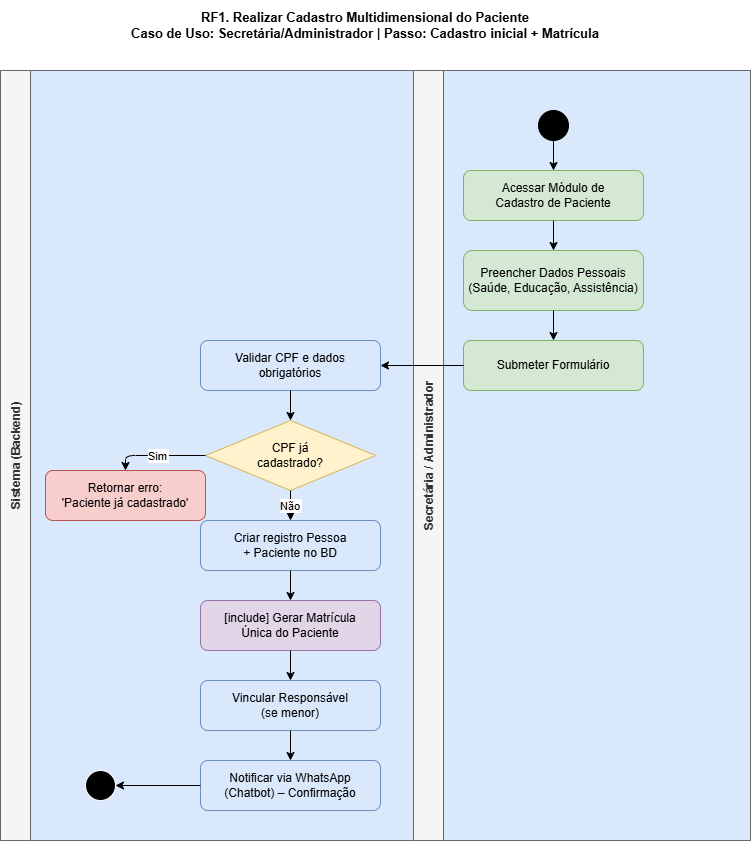

The diagram above was exported from draw.io. Its source (the exported page's mxGraphModel, read from the mxfile embedded in the PNG):
<mxGraphModel dx="1265" dy="678" grid="1" gridSize="10" guides="1" tooltips="1" connect="1" arrows="1" fold="1" page="1" pageScale="1" pageWidth="850" pageHeight="1100" math="0" shadow="0">
  <root>
    <mxCell id="0" />
    <mxCell id="1" parent="0" />
    <mxCell id="3DlCCVBx_vEBaqqs0nxr-1" parent="1" style="text;html=1;strokeColor=none;fillColor=none;align=center;verticalAlign=middle;whiteSpace=wrap;rounded=0;fontSize=13;fontStyle=1;" value="RF1. Realizar Cadastro Multidimensional do Paciente&#10;Caso de Uso: Secretária/Administrador | Passo: Cadastro inicial + Matrícula" vertex="1">
      <mxGeometry height="50" width="700" x="45" y="30" as="geometry" />
    </mxCell>
    <mxCell id="3DlCCVBx_vEBaqqs0nxr-2" parent="1" style="shape=pool;startSize=30;horizontal=1;childLayout=stackLayout;horizontalStack=1;resizeParent=1;resizeParent=1;resizeLast=1;collapsible=0;marginBottom=0;fillColor=#dae8fc;strokeColor=#6c8ebf;fontSize=13;fontStyle=1;verticalAlign=top;" value="" vertex="1">
      <mxGeometry height="770" width="750" x="30" y="100" as="geometry" />
    </mxCell>
    <mxCell id="3DlCCVBx_vEBaqqs0nxr-3" parent="3DlCCVBx_vEBaqqs0nxr-2" style="swimlane;startSize=30;horizontal=0;fillColor=#f5f5f5;strokeColor=#666666;fontColor=#333333;" value="Sistema (Backend)" vertex="1">
      <mxGeometry height="770" width="750" as="geometry" />
    </mxCell>
    <mxCell id="3DlCCVBx_vEBaqqs0nxr-4" parent="3DlCCVBx_vEBaqqs0nxr-3" style="rounded=1;whiteSpace=wrap;html=1;fillColor=#dae8fc;strokeColor=#6c8ebf;" value="Validar CPF e dados&#10;obrigatórios" vertex="1">
      <mxGeometry height="50" width="180" x="200" y="270" as="geometry" />
    </mxCell>
    <mxCell id="3DlCCVBx_vEBaqqs0nxr-5" parent="3DlCCVBx_vEBaqqs0nxr-3" style="rhombus;whiteSpace=wrap;html=1;fillColor=#fff2cc;strokeColor=#d6b656;" value="CPF já&#10;cadastrado?" vertex="1">
      <mxGeometry height="70" width="170" x="205" y="350" as="geometry" />
    </mxCell>
    <mxCell id="3DlCCVBx_vEBaqqs0nxr-6" edge="1" parent="3DlCCVBx_vEBaqqs0nxr-3" source="3DlCCVBx_vEBaqqs0nxr-4" style="edgeStyle=orthogonalEdgeStyle;" target="3DlCCVBx_vEBaqqs0nxr-5">
      <mxGeometry relative="1" as="geometry" />
    </mxCell>
    <mxCell id="3DlCCVBx_vEBaqqs0nxr-7" parent="3DlCCVBx_vEBaqqs0nxr-3" style="rounded=1;whiteSpace=wrap;html=1;fillColor=#f8cecc;strokeColor=#b85450;" value="Retornar erro:&#10;'Paciente já cadastrado'" vertex="1">
      <mxGeometry height="50" width="160" x="45" y="400" as="geometry" />
    </mxCell>
    <mxCell id="3DlCCVBx_vEBaqqs0nxr-8" edge="1" parent="3DlCCVBx_vEBaqqs0nxr-3" source="3DlCCVBx_vEBaqqs0nxr-5" style="edgeStyle=orthogonalEdgeStyle;exitX=0;exitY=0.5;exitDx=0;exitDy=0;" target="3DlCCVBx_vEBaqqs0nxr-7" value="Sim">
      <mxGeometry relative="1" as="geometry" />
    </mxCell>
    <mxCell id="3DlCCVBx_vEBaqqs0nxr-9" parent="3DlCCVBx_vEBaqqs0nxr-3" style="rounded=1;whiteSpace=wrap;html=1;fillColor=#dae8fc;strokeColor=#6c8ebf;" value="Criar registro Pessoa&#10;+ Paciente no BD" vertex="1">
      <mxGeometry height="50" width="180" x="200" y="450" as="geometry" />
    </mxCell>
    <mxCell id="3DlCCVBx_vEBaqqs0nxr-10" edge="1" parent="3DlCCVBx_vEBaqqs0nxr-3" source="3DlCCVBx_vEBaqqs0nxr-5" style="edgeStyle=orthogonalEdgeStyle;" target="3DlCCVBx_vEBaqqs0nxr-9" value="Não">
      <mxGeometry relative="1" as="geometry" />
    </mxCell>
    <mxCell id="3DlCCVBx_vEBaqqs0nxr-11" parent="3DlCCVBx_vEBaqqs0nxr-3" style="rounded=1;whiteSpace=wrap;html=1;fillColor=#e1d5e7;strokeColor=#9673a6;" value="[include] Gerar Matrícula&#10;Única do Paciente" vertex="1">
      <mxGeometry height="50" width="180" x="200" y="530" as="geometry" />
    </mxCell>
    <mxCell id="3DlCCVBx_vEBaqqs0nxr-12" edge="1" parent="3DlCCVBx_vEBaqqs0nxr-3" source="3DlCCVBx_vEBaqqs0nxr-9" style="edgeStyle=orthogonalEdgeStyle;" target="3DlCCVBx_vEBaqqs0nxr-11">
      <mxGeometry relative="1" as="geometry" />
    </mxCell>
    <mxCell id="3DlCCVBx_vEBaqqs0nxr-13" parent="3DlCCVBx_vEBaqqs0nxr-3" style="rounded=1;whiteSpace=wrap;html=1;fillColor=#dae8fc;strokeColor=#6c8ebf;" value="Vincular Responsável&#10;(se menor)" vertex="1">
      <mxGeometry height="50" width="180" x="200" y="610" as="geometry" />
    </mxCell>
    <mxCell id="3DlCCVBx_vEBaqqs0nxr-14" edge="1" parent="3DlCCVBx_vEBaqqs0nxr-3" source="3DlCCVBx_vEBaqqs0nxr-11" style="edgeStyle=orthogonalEdgeStyle;" target="3DlCCVBx_vEBaqqs0nxr-13">
      <mxGeometry relative="1" as="geometry" />
    </mxCell>
    <mxCell id="3DlCCVBx_vEBaqqs0nxr-15" parent="3DlCCVBx_vEBaqqs0nxr-3" style="rounded=1;whiteSpace=wrap;html=1;fillColor=#dae8fc;strokeColor=#6c8ebf;" value="Notificar via WhatsApp&#10;(Chatbot) – Confirmação" vertex="1">
      <mxGeometry height="50" width="180" x="200" y="690" as="geometry" />
    </mxCell>
    <mxCell id="3DlCCVBx_vEBaqqs0nxr-16" edge="1" parent="3DlCCVBx_vEBaqqs0nxr-3" source="3DlCCVBx_vEBaqqs0nxr-13" style="edgeStyle=orthogonalEdgeStyle;" target="3DlCCVBx_vEBaqqs0nxr-15">
      <mxGeometry relative="1" as="geometry" />
    </mxCell>
    <mxCell id="3DlCCVBx_vEBaqqs0nxr-17" parent="3DlCCVBx_vEBaqqs0nxr-3" style="ellipse;whiteSpace=wrap;html=1;aspect=fixed;fillColor=#000000;strokeColor=#ffffff;" value="" vertex="1">
      <mxGeometry height="30" width="30" x="85" y="700" as="geometry" />
    </mxCell>
    <mxCell id="3DlCCVBx_vEBaqqs0nxr-18" edge="1" parent="3DlCCVBx_vEBaqqs0nxr-3" source="3DlCCVBx_vEBaqqs0nxr-15" style="edgeStyle=orthogonalEdgeStyle;" target="3DlCCVBx_vEBaqqs0nxr-17">
      <mxGeometry relative="1" as="geometry" />
    </mxCell>
    <mxCell id="3DlCCVBx_vEBaqqs0nxr-19" parent="3DlCCVBx_vEBaqqs0nxr-3" style="swimlane;startSize=30;horizontal=0;fillColor=#f5f5f5;strokeColor=#666666;fontColor=#333333;" value="Secretária / Administrador" vertex="1">
      <mxGeometry height="770" width="337" x="413" as="geometry" />
    </mxCell>
    <mxCell id="3DlCCVBx_vEBaqqs0nxr-20" parent="3DlCCVBx_vEBaqqs0nxr-19" style="ellipse;whiteSpace=wrap;html=1;aspect=fixed;fillColor=#000000;" value="" vertex="1">
      <mxGeometry height="30" width="30" x="125" y="40" as="geometry" />
    </mxCell>
    <mxCell id="3DlCCVBx_vEBaqqs0nxr-21" parent="3DlCCVBx_vEBaqqs0nxr-19" style="rounded=1;whiteSpace=wrap;html=1;fillColor=#d5e8d4;strokeColor=#82b366;" value="Acessar Módulo de&#10;Cadastro de Paciente" vertex="1">
      <mxGeometry height="50" width="180" x="50" y="100" as="geometry" />
    </mxCell>
    <mxCell id="3DlCCVBx_vEBaqqs0nxr-22" edge="1" parent="3DlCCVBx_vEBaqqs0nxr-19" source="3DlCCVBx_vEBaqqs0nxr-20" style="edgeStyle=orthogonalEdgeStyle;" target="3DlCCVBx_vEBaqqs0nxr-21">
      <mxGeometry relative="1" as="geometry" />
    </mxCell>
    <mxCell id="3DlCCVBx_vEBaqqs0nxr-23" parent="3DlCCVBx_vEBaqqs0nxr-19" style="rounded=1;whiteSpace=wrap;html=1;fillColor=#d5e8d4;strokeColor=#82b366;" value="Preencher Dados Pessoais&#10;(Saúde, Educação, Assistência)" vertex="1">
      <mxGeometry height="60" width="180" x="50" y="180" as="geometry" />
    </mxCell>
    <mxCell id="3DlCCVBx_vEBaqqs0nxr-24" edge="1" parent="3DlCCVBx_vEBaqqs0nxr-19" source="3DlCCVBx_vEBaqqs0nxr-21" style="edgeStyle=orthogonalEdgeStyle;" target="3DlCCVBx_vEBaqqs0nxr-23">
      <mxGeometry relative="1" as="geometry" />
    </mxCell>
    <mxCell id="3DlCCVBx_vEBaqqs0nxr-25" parent="3DlCCVBx_vEBaqqs0nxr-19" style="rounded=1;whiteSpace=wrap;html=1;fillColor=#d5e8d4;strokeColor=#82b366;" value="Submeter Formulário" vertex="1">
      <mxGeometry height="50" width="180" x="50" y="270" as="geometry" />
    </mxCell>
    <mxCell id="3DlCCVBx_vEBaqqs0nxr-26" edge="1" parent="3DlCCVBx_vEBaqqs0nxr-19" source="3DlCCVBx_vEBaqqs0nxr-23" style="edgeStyle=orthogonalEdgeStyle;" target="3DlCCVBx_vEBaqqs0nxr-25">
      <mxGeometry relative="1" as="geometry" />
    </mxCell>
    <mxCell id="3DlCCVBx_vEBaqqs0nxr-27" edge="1" parent="3DlCCVBx_vEBaqqs0nxr-3" source="3DlCCVBx_vEBaqqs0nxr-25" style="edgeStyle=orthogonalEdgeStyle;" target="3DlCCVBx_vEBaqqs0nxr-4">
      <mxGeometry relative="1" as="geometry" />
    </mxCell>
    <mxCell id="3DlCCVBx_vEBaqqs0nxr-28" edge="1" parent="1" source="3DlCCVBx_vEBaqqs0nxr-2" style="edgeStyle=orthogonalEdgeStyle;rounded=0;orthogonalLoop=1;jettySize=auto;html=1;exitX=0.5;exitY=1;exitDx=0;exitDy=0;" target="3DlCCVBx_vEBaqqs0nxr-2">
      <mxGeometry relative="1" as="geometry" />
    </mxCell>
  </root>
</mxGraphModel>